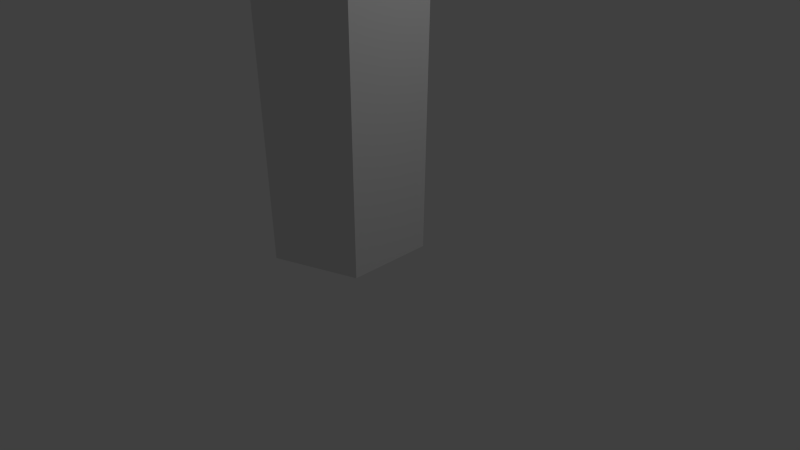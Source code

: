 # Source: fence.blend  (saved by Blender 2.68.0; exported with 4.5.12 LTS)
import bpy
from mathutils import Matrix  # noqa: F401  (used for matrix-valued properties, if any)

bpy.ops.wm.read_factory_settings(use_empty=True)
scene = bpy.context.scene
scene.name = 'Scene'

# ---- collections
col_collection_1 = bpy.data.collections.new('Collection 1'); scene.collection.children.link(col_collection_1)

# ---- world
world_world = bpy.data.worlds.new('World'); scene.world = world_world
world_world.color = (0.05088, 0.05088, 0.05088)
world_world.use_sun_shadow = False
world_world.sun_shadow_jitter_overblur = 0.0
world_world.cycles.sampling_method = 'MANUAL'
world_world.cycles.sample_map_resolution = 256

# ---- cameras
cam_camera = bpy.data.cameras.new('Camera')
cam_camera.clip_end = 100.0
cam_camera.lens = 35.0
cam_camera.sensor_width = 32.0
cam_camera.sensor_height = 18.0
cam_camera.ortho_scale = 7.314
cam_camera.dof.focus_distance = 0.0
cam_camera.dof.aperture_fstop = 128.0

# ---- lights
light_lamp = bpy.data.lights.new('Lamp', 'POINT')
light_lamp.transmission_factor = 0.0
light_lamp.cutoff_distance = 30.0
light_lamp.energy = 100.0
light_lamp.shadow_buffer_clip_start = 1.001
light_lamp.shadow_soft_size = 0.1
light_lamp.shadow_maximum_resolution = 0.006
light_lamp.use_absolute_resolution = True
light_lamp.cycles.use_multiple_importance_sampling = False

# ---- meshes
me_cube = bpy.data.meshes.new('Cube')
me_cube.from_pydata([(116.6, -31.1, 68.44), (116.6, -28.95, 68.44), (117.5, -28.95, 68.44), (117.5, -31.1, 68.44), (116.6, -31.1, 90.97), (116.6, -26.61, 90.97), (117.5, -26.61, 90.97), (117.5, -31.1, 90.97), (116.6, -19.5, 68.44), (116.6, -15.82, 68.44), (117.5, -15.82, 68.44), (117.5, -19.5, 68.44), (116.6, -17.97, 90.97), (116.6, -13.48, 90.97), (117.5, -13.48, 90.97), (117.5, -17.97, 90.97), (116.6, 5.799, 68.34), (116.6, 8.836, 68.78), (117.5, 8.836, 68.78), (117.5, 5.799, 68.34), (116.6, 1.217, 90.4), (116.6, 5.614, 91.31), (117.5, 5.614, 91.31), (117.5, 1.217, 90.4), (116.6, 21.29, 91.08), (116.6, 17.05, 91.59), (117.5, 17.05, 91.59), (117.5, 21.29, 91.08), (116.6, 24.15, 68.93), (116.6, 19.74, 68.12), (117.5, 19.74, 68.12), (117.5, 24.15, 68.93), (117.5, 86.68, 91.59), (117.5, 91.17, 91.59), (116.6, 91.17, 91.59), (116.6, 86.68, 91.59), (117.5, 85.15, 69.07), (117.5, 88.83, 69.07), (116.6, 88.83, 69.07), (116.6, 85.15, 69.07), (117.5, 73.55, 91.59), (117.5, 78.04, 91.59), (116.6, 78.04, 91.59), (116.6, 73.55, 91.59), (117.5, 73.55, 69.07), (117.5, 75.7, 69.07), (116.6, 75.7, 69.07), (116.6, 73.55, 69.07), (116.6, 38.05, 68.87), (116.6, 41.06, 68.33), (117.5, 41.06, 68.33), (117.5, 38.05, 68.87), (116.6, 40.67, 91.25), (116.6, 45.13, 90.72), (117.5, 45.13, 90.72), (117.5, 40.67, 91.25), (116.6, 59.93, 89.91), (116.6, 56.07, 91.73), (117.5, 56.07, 91.73), (117.5, 59.93, 89.91), (116.6, 55.64, 67.98), (116.6, 51.2, 68.61), (117.5, 51.2, 68.61), (117.5, 55.64, 67.98), (116.7, 120.2, 92.1), (116.7, 117.2, 91.4), (117.6, 117.2, 91.4), (117.6, 120.2, 92.1), (116.7, 126.7, 70.53), (116.7, 122.4, 69.24), (117.6, 122.4, 69.24), (117.6, 126.7, 70.53), (116.7, 106.8, 68.08), (116.7, 111.0, 67.95), (117.6, 111.0, 67.95), (117.6, 106.8, 68.08), (116.7, 102.0, 89.9), (116.7, 106.3, 91.09), (117.6, 106.3, 91.09), (117.6, 102.0, 89.9)], [], [(4, 5, 1, 0), (5, 6, 2, 1), (6, 7, 3, 2), (7, 4, 0, 3), (0, 1, 2, 3), (7, 6, 5, 4), (12, 13, 9, 8), (13, 14, 10, 9), (14, 15, 11, 10), (15, 12, 8, 11), (8, 9, 10, 11), (15, 14, 13, 12), (20, 21, 17, 16), (21, 22, 18, 17), (22, 23, 19, 18), (23, 20, 16, 19), (16, 17, 18, 19), (23, 22, 21, 20), (28, 29, 25, 24), (29, 30, 26, 25), (30, 31, 27, 26), (31, 28, 24, 27), (24, 25, 26, 27), (31, 30, 29, 28), (32, 33, 34, 35), (39, 38, 37, 36), (32, 35, 39, 36), (33, 32, 36, 37), (34, 33, 37, 38), (35, 34, 38, 39), (40, 41, 42, 43), (47, 46, 45, 44), (40, 43, 47, 44), (41, 40, 44, 45), (42, 41, 45, 46), (43, 42, 46, 47), (52, 53, 49, 48), (53, 54, 50, 49), (54, 55, 51, 50), (55, 52, 48, 51), (48, 49, 50, 51), (55, 54, 53, 52), (60, 61, 57, 56), (61, 62, 58, 57), (62, 63, 59, 58), (63, 60, 56, 59), (56, 57, 58, 59), (63, 62, 61, 60), (68, 69, 65, 64), (69, 70, 66, 65), (70, 71, 67, 66), (71, 68, 64, 67), (64, 65, 66, 67), (71, 70, 69, 68), (76, 77, 73, 72), (77, 78, 74, 73), (78, 79, 75, 74), (79, 76, 72, 75), (72, 73, 74, 75), (79, 78, 77, 76)])
me_cube.use_remesh_preserve_volume = False
me_cube.use_remesh_preserve_attributes = False
me_cube.use_mirror_vertex_groups = False
me_cube.update()
me_cube_002 = bpy.data.meshes.new('Cube.002')
me_cube_002.from_pydata([(-6.718, -4.432, 13.94), (-6.718, 177.2, 13.94), (-6.099, 177.2, 13.94), (-6.099, -4.432, 13.94), (-6.718, -1.0, 17.96), (-6.718, 177.2, 17.96), (-6.099, 177.2, 17.96), (-6.099, -4.432, 17.96), (-6.718, -4.432, 26.31), (-6.718, 177.2, 26.31), (-6.099, 177.2, 26.31), (-6.099, -4.432, 26.31), (-6.718, -4.432, 30.33), (-6.718, 177.2, 30.33), (-6.099, 177.2, 30.33), (-6.099, -4.432, 30.33)], [], [(4, 5, 1, 0), (5, 6, 2, 1), (6, 7, 3, 2), (7, 4, 0, 3), (0, 1, 2, 3), (7, 6, 5, 4), (12, 13, 9, 8), (13, 14, 10, 9), (14, 15, 11, 10), (15, 12, 8, 11), (8, 9, 10, 11), (15, 14, 13, 12)])
me_cube_002.use_remesh_preserve_volume = False
me_cube_002.use_remesh_preserve_attributes = False
me_cube_002.use_mirror_vertex_groups = False
me_cube_002.update()
me_circle = bpy.data.meshes.new('Circle')
me_circle.from_pydata([(-0.8394, 0.943, 0.0), (-1.506, -0.025, 0.0), (-0.7919, -0.9585, 0.0), (0.3167, -0.5674, 0.0), (0.2874, 0.6078, 0.0), (-0.8297, 1.468, 27.61), (-2.831, -0.05814, 27.61), (-0.7559, -1.483, 27.61), (0.9646, -0.8757, 27.61), (0.919, 0.9482, 27.61)], [], [(4, 0, 5, 9), (3, 4, 9, 8), (0, 1, 6, 5), (1, 2, 7, 6), (2, 3, 8, 7), (6, 7, 8, 9, 5)])
me_circle.use_remesh_preserve_volume = False
me_circle.use_remesh_preserve_attributes = False
me_circle.use_mirror_vertex_groups = False
me_circle.update()

# ---- objects
ob_cube_002 = bpy.data.objects.new('Cube.002', me_cube)
ob_cube_001 = bpy.data.objects.new('Cube.001', me_cube_002)
ob_empty = bpy.data.objects.new('Empty', None)
ob_circle = bpy.data.objects.new('Circle', me_circle)
ob_lamp = bpy.data.objects.new('Lamp', light_lamp)
ob_camera = bpy.data.objects.new('Camera', cam_camera)

# ---- transforms, parenting, visibility, modifiers, constraints
ob_cube_002.location = (-116.6, 40.16, -63.48)
ob_cube_002.lineart.crease_threshold = 0.0
ob_cube_001.location = (7.677, -0.4125, -6.38)
ob_cube_001.lineart.crease_threshold = 0.0
ob_empty.location = (-3.614, 34.25, 0.0)
ob_empty.empty_image_offset = (0.0, 0.0)
ob_empty.lineart.crease_threshold = 0.0
ob_circle.location = (0.0, 0.0, 0.0)
ob_circle.lineart.crease_threshold = 0.0
_m = ob_circle.modifiers.new('Array', 'ARRAY')
_m.count = 6
_m.constant_offset_displace = (0.0, 0.0, 0.0)
_m.use_object_offset = True
_m.offset_object = ob_empty
ob_lamp.location = (4.076, 1.005, 5.904)
ob_lamp.rotation_euler = (0.6503, 0.05522, 1.866)
ob_lamp.lock_rotations_4d = False
ob_lamp.empty_display_type = 'ARROWS'
ob_lamp.color = (0.0, 0.0, 0.0, 0.0)
ob_lamp.lineart.crease_threshold = 0.0
ob_camera.location = (7.481, -6.508, 5.344)
ob_camera.rotation_euler = (1.109, 0.01082, 0.8149)
ob_camera.lock_rotations_4d = False
ob_camera.empty_display_type = 'ARROWS'
ob_camera.color = (0.0, 0.0, 0.0, 0.0)
ob_camera.display_type = 'WIRE'
ob_camera.lineart.crease_threshold = 0.0

# ---- collection membership
col_collection_1.objects.link(ob_cube_002)
col_collection_1.objects.link(ob_cube_001)
col_collection_1.objects.link(ob_empty)
col_collection_1.objects.link(ob_circle)
col_collection_1.objects.link(ob_lamp)
col_collection_1.objects.link(ob_camera)

# ---- scene / render settings (as saved in the file)
scene.camera = ob_camera
scene.frame_start = 1; scene.frame_end = 250; scene.frame_set(0)
scene.render.engine = 'BLENDER_EEVEE_NEXT'
scene.render.image_settings.color_mode = 'RGB'
scene.render.image_settings.compression = 90
scene.render.resolution_percentage = 50
scene.render.dither_intensity = 0.0
scene.cycles.use_denoising = False
scene.cycles.samples = 10
scene.cycles.sampling_pattern = 'TABULATED_SOBOL'
scene.cycles.light_sampling_threshold = 0.0
scene.cycles.use_adaptive_sampling = False
scene.cycles.use_light_tree = False
scene.cycles.blur_glossy = 0.0
scene.cycles.volume_bounces = 1
scene.cycles.pixel_filter_type = 'GAUSSIAN'
scene.cycles.sample_clamp_indirect = 0.0
scene.view_settings.view_transform = 'Standard'
bpy.context.view_layer.update()
